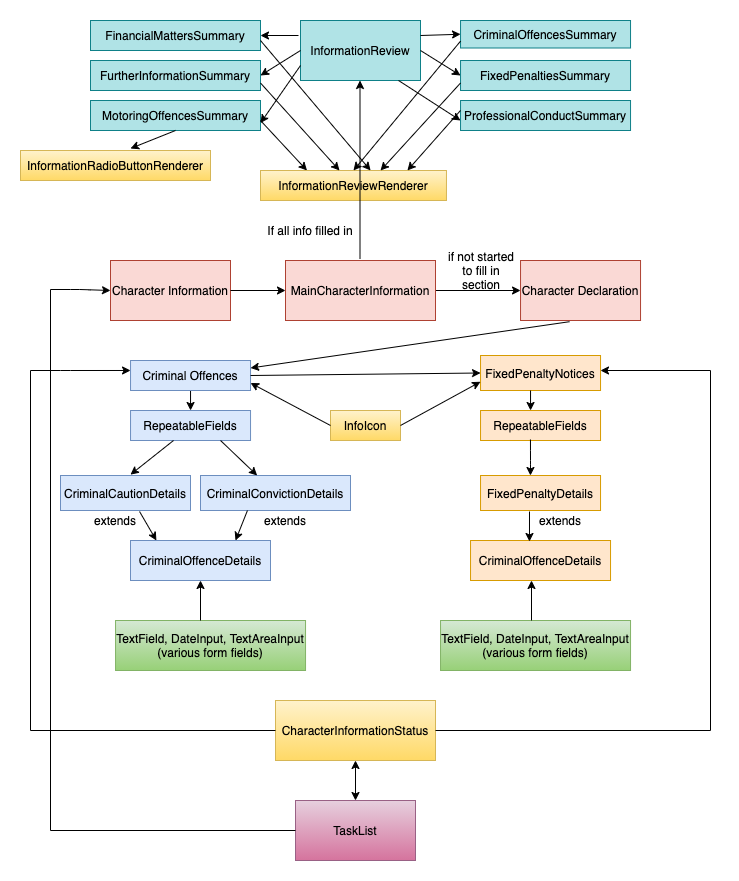

The diagram above was exported from draw.io. Its source (the exported page's mxGraphModel, read from the mxfile embedded in the PNG):
<mxGraphModel dx="1425" dy="647" grid="1" gridSize="10" guides="1" tooltips="1" connect="1" arrows="1" fold="1" page="1" pageScale="1" pageWidth="827" pageHeight="1169" math="0" shadow="0">
  <root>
    <mxCell id="0" />
    <mxCell id="1" parent="0" />
    <mxCell id="HOhjaK-dkbFSCWGtO1y5-1" value="Character Information" style="rounded=0;whiteSpace=wrap;html=1;fillColor=#fad9d5;strokeColor=#ae4132;" parent="1" vertex="1">
      <mxGeometry x="140" y="320" width="120" height="60" as="geometry" />
    </mxCell>
    <mxCell id="HOhjaK-dkbFSCWGtO1y5-2" value="" style="endArrow=classic;html=1;entryX=0;entryY=0.5;entryDx=0;entryDy=0;" parent="1" source="HOhjaK-dkbFSCWGtO1y5-10" target="HOhjaK-dkbFSCWGtO1y5-3" edge="1">
      <mxGeometry width="50" height="50" relative="1" as="geometry">
        <mxPoint x="300.03999999999996" y="350" as="sourcePoint" />
        <mxPoint x="350.04" y="350" as="targetPoint" />
      </mxGeometry>
    </mxCell>
    <mxCell id="HOhjaK-dkbFSCWGtO1y5-3" value="Character Declaration" style="rounded=0;whiteSpace=wrap;html=1;fillColor=#fad9d5;strokeColor=#ae4132;" parent="1" vertex="1">
      <mxGeometry x="550.04" y="320" width="120" height="60" as="geometry" />
    </mxCell>
    <mxCell id="HOhjaK-dkbFSCWGtO1y5-4" value="if not started to fill in section" style="text;html=1;strokeColor=none;fillColor=none;align=center;verticalAlign=middle;whiteSpace=wrap;rounded=0;" parent="1" vertex="1">
      <mxGeometry x="475.96000000000004" y="320" width="70" height="20" as="geometry" />
    </mxCell>
    <mxCell id="HOhjaK-dkbFSCWGtO1y5-20" style="edgeStyle=orthogonalEdgeStyle;rounded=0;orthogonalLoop=1;jettySize=auto;html=1;exitX=0.5;exitY=1;exitDx=0;exitDy=0;entryX=0.5;entryY=0;entryDx=0;entryDy=0;" parent="1" source="HOhjaK-dkbFSCWGtO1y5-8" target="HOhjaK-dkbFSCWGtO1y5-18" edge="1">
      <mxGeometry relative="1" as="geometry" />
    </mxCell>
    <mxCell id="HOhjaK-dkbFSCWGtO1y5-8" value="Criminal Offences" style="rounded=0;whiteSpace=wrap;html=1;fillColor=#dae8fc;strokeColor=#6c8ebf;" parent="1" vertex="1">
      <mxGeometry x="160.04" y="420" width="120" height="30" as="geometry" />
    </mxCell>
    <mxCell id="HOhjaK-dkbFSCWGtO1y5-9" value="InfoIcon" style="rounded=0;whiteSpace=wrap;html=1;gradientColor=#ffd966;fillColor=#fff2cc;strokeColor=#d6b656;" parent="1" vertex="1">
      <mxGeometry x="359.99999999999994" y="470" width="70" height="30" as="geometry" />
    </mxCell>
    <mxCell id="HOhjaK-dkbFSCWGtO1y5-10" value="MainCharacterInformation" style="rounded=0;whiteSpace=wrap;html=1;fillColor=#fad9d5;strokeColor=#ae4132;" parent="1" vertex="1">
      <mxGeometry x="314.99999999999994" y="320" width="150" height="60" as="geometry" />
    </mxCell>
    <mxCell id="HOhjaK-dkbFSCWGtO1y5-11" value="" style="endArrow=classic;html=1;entryX=0;entryY=0.5;entryDx=0;entryDy=0;exitX=1;exitY=0.5;exitDx=0;exitDy=0;" parent="1" target="HOhjaK-dkbFSCWGtO1y5-10" edge="1" source="HOhjaK-dkbFSCWGtO1y5-1">
      <mxGeometry width="50" height="50" relative="1" as="geometry">
        <mxPoint x="300.03999999999996" y="350" as="sourcePoint" />
        <mxPoint x="580.04" y="350" as="targetPoint" />
      </mxGeometry>
    </mxCell>
    <mxCell id="HOhjaK-dkbFSCWGtO1y5-14" value="CriminalCautionDetails" style="rounded=0;whiteSpace=wrap;html=1;fillColor=#dae8fc;strokeColor=#6c8ebf;" parent="1" vertex="1">
      <mxGeometry x="90" y="535" width="130" height="35" as="geometry" />
    </mxCell>
    <mxCell id="HOhjaK-dkbFSCWGtO1y5-15" value="CriminalConvictionDetails" style="rounded=0;whiteSpace=wrap;html=1;fillColor=#dae8fc;strokeColor=#6c8ebf;" parent="1" vertex="1">
      <mxGeometry x="230" y="535" width="150" height="35" as="geometry" />
    </mxCell>
    <mxCell id="HOhjaK-dkbFSCWGtO1y5-18" value="RepeatableFields" style="rounded=0;whiteSpace=wrap;html=1;fillColor=#dae8fc;strokeColor=#6c8ebf;" parent="1" vertex="1">
      <mxGeometry x="160.04" y="470" width="120" height="30" as="geometry" />
    </mxCell>
    <mxCell id="HOhjaK-dkbFSCWGtO1y5-21" value="" style="endArrow=classic;html=1;exitX=0.358;exitY=1;exitDx=0;exitDy=0;exitPerimeter=0;entryX=0.333;entryY=-0.025;entryDx=0;entryDy=0;entryPerimeter=0;" parent="1" source="HOhjaK-dkbFSCWGtO1y5-18" edge="1">
      <mxGeometry width="50" height="50" relative="1" as="geometry">
        <mxPoint x="180.04" y="540" as="sourcePoint" />
        <mxPoint x="160.00000000000003" y="534.125" as="targetPoint" />
      </mxGeometry>
    </mxCell>
    <mxCell id="HOhjaK-dkbFSCWGtO1y5-22" value="" style="endArrow=classic;html=1;exitX=0.75;exitY=1;exitDx=0;exitDy=0;" parent="1" source="HOhjaK-dkbFSCWGtO1y5-18" target="HOhjaK-dkbFSCWGtO1y5-15" edge="1">
      <mxGeometry width="50" height="50" relative="1" as="geometry">
        <mxPoint x="260.03999999999996" y="540" as="sourcePoint" />
        <mxPoint x="310.03999999999996" y="490" as="targetPoint" />
      </mxGeometry>
    </mxCell>
    <mxCell id="HOhjaK-dkbFSCWGtO1y5-23" value="" style="endArrow=classic;html=1;entryX=1;entryY=0.25;entryDx=0;entryDy=0;exitX=0.408;exitY=1.02;exitDx=0;exitDy=0;exitPerimeter=0;" parent="1" source="HOhjaK-dkbFSCWGtO1y5-3" target="HOhjaK-dkbFSCWGtO1y5-8" edge="1">
      <mxGeometry width="50" height="50" relative="1" as="geometry">
        <mxPoint x="640.04" y="380" as="sourcePoint" />
        <mxPoint x="550.04" y="530" as="targetPoint" />
        <Array as="points" />
      </mxGeometry>
    </mxCell>
    <mxCell id="HOhjaK-dkbFSCWGtO1y5-24" value="" style="endArrow=classic;html=1;entryX=1;entryY=0.75;entryDx=0;entryDy=0;exitX=0;exitY=0.5;exitDx=0;exitDy=0;" parent="1" source="HOhjaK-dkbFSCWGtO1y5-9" target="HOhjaK-dkbFSCWGtO1y5-8" edge="1">
      <mxGeometry width="50" height="50" relative="1" as="geometry">
        <mxPoint x="460.04" y="600" as="sourcePoint" />
        <mxPoint x="510.04" y="550" as="targetPoint" />
      </mxGeometry>
    </mxCell>
    <mxCell id="HOhjaK-dkbFSCWGtO1y5-25" value="CriminalOffenceDetails" style="rounded=0;whiteSpace=wrap;html=1;fillColor=#dae8fc;strokeColor=#6c8ebf;" parent="1" vertex="1">
      <mxGeometry x="160" y="600" width="140" height="40" as="geometry" />
    </mxCell>
    <mxCell id="HOhjaK-dkbFSCWGtO1y5-26" value="" style="endArrow=classic;html=1;entryX=0.185;entryY=0;entryDx=0;entryDy=0;entryPerimeter=0;exitX=0.608;exitY=1.029;exitDx=0;exitDy=0;exitPerimeter=0;" parent="1" edge="1" target="HOhjaK-dkbFSCWGtO1y5-25" source="HOhjaK-dkbFSCWGtO1y5-14">
      <mxGeometry width="50" height="50" relative="1" as="geometry">
        <mxPoint x="190" y="597" as="sourcePoint" />
        <mxPoint x="163.00000000000003" y="570.005" as="targetPoint" />
      </mxGeometry>
    </mxCell>
    <mxCell id="HOhjaK-dkbFSCWGtO1y5-27" value="" style="endArrow=classic;html=1;exitX=0.313;exitY=1;exitDx=0;exitDy=0;exitPerimeter=0;entryX=0.75;entryY=0;entryDx=0;entryDy=0;" parent="1" source="HOhjaK-dkbFSCWGtO1y5-15" target="HOhjaK-dkbFSCWGtO1y5-25" edge="1">
      <mxGeometry width="50" height="50" relative="1" as="geometry">
        <mxPoint x="280.03999999999996" y="580" as="sourcePoint" />
        <mxPoint x="190.04" y="580" as="targetPoint" />
      </mxGeometry>
    </mxCell>
    <mxCell id="HOhjaK-dkbFSCWGtO1y5-28" value="extends" style="text;html=1;strokeColor=none;fillColor=none;align=center;verticalAlign=middle;whiteSpace=wrap;rounded=0;" parent="1" vertex="1">
      <mxGeometry x="119.99999999999999" y="570" width="49.96" height="20" as="geometry" />
    </mxCell>
    <mxCell id="HOhjaK-dkbFSCWGtO1y5-30" value="FixedPenaltyNotices" style="rounded=0;whiteSpace=wrap;html=1;fillColor=#ffe6cc;strokeColor=#d79b00;" parent="1" vertex="1">
      <mxGeometry x="510.04" y="415" width="120" height="35" as="geometry" />
    </mxCell>
    <mxCell id="HOhjaK-dkbFSCWGtO1y5-31" value="" style="endArrow=classic;html=1;" parent="1" edge="1">
      <mxGeometry width="50" height="50" relative="1" as="geometry">
        <mxPoint x="560.04" y="450" as="sourcePoint" />
        <mxPoint x="560.04" y="470" as="targetPoint" />
      </mxGeometry>
    </mxCell>
    <mxCell id="HOhjaK-dkbFSCWGtO1y5-35" value="" style="endArrow=classic;html=1;entryX=0;entryY=0.5;entryDx=0;entryDy=0;exitX=1;exitY=0.5;exitDx=0;exitDy=0;" parent="1" source="HOhjaK-dkbFSCWGtO1y5-8" target="HOhjaK-dkbFSCWGtO1y5-30" edge="1">
      <mxGeometry width="50" height="50" relative="1" as="geometry">
        <mxPoint x="290.03999999999996" y="440" as="sourcePoint" />
        <mxPoint x="530.04" y="550" as="targetPoint" />
      </mxGeometry>
    </mxCell>
    <mxCell id="HOhjaK-dkbFSCWGtO1y5-36" value="RepeatableFields" style="rounded=0;whiteSpace=wrap;html=1;fillColor=#ffe6cc;strokeColor=#d79b00;" parent="1" vertex="1">
      <mxGeometry x="510.04" y="470" width="120" height="30" as="geometry" />
    </mxCell>
    <mxCell id="HOhjaK-dkbFSCWGtO1y5-39" value="" style="endArrow=classic;html=1;exitX=1;exitY=0.5;exitDx=0;exitDy=0;entryX=0;entryY=0.75;entryDx=0;entryDy=0;" parent="1" source="HOhjaK-dkbFSCWGtO1y5-9" target="HOhjaK-dkbFSCWGtO1y5-30" edge="1">
      <mxGeometry width="50" height="50" relative="1" as="geometry">
        <mxPoint x="480.04" y="600" as="sourcePoint" />
        <mxPoint x="530.04" y="550" as="targetPoint" />
      </mxGeometry>
    </mxCell>
    <mxCell id="HOhjaK-dkbFSCWGtO1y5-40" value="FixedPenaltyDetails" style="rounded=0;whiteSpace=wrap;html=1;fillColor=#ffe6cc;strokeColor=#d79b00;" parent="1" vertex="1">
      <mxGeometry x="510.04" y="535" width="120" height="35" as="geometry" />
    </mxCell>
    <mxCell id="HOhjaK-dkbFSCWGtO1y5-42" value="CriminalOffenceDetails" style="rounded=0;whiteSpace=wrap;html=1;fillColor=#ffe6cc;strokeColor=#d79b00;" parent="1" vertex="1">
      <mxGeometry x="500.04" y="600" width="140" height="40" as="geometry" />
    </mxCell>
    <mxCell id="HOhjaK-dkbFSCWGtO1y5-43" value="" style="endArrow=classic;html=1;exitX=0.408;exitY=1.029;exitDx=0;exitDy=0;exitPerimeter=0;entryX=0.421;entryY=0.025;entryDx=0;entryDy=0;entryPerimeter=0;" parent="1" edge="1" target="HOhjaK-dkbFSCWGtO1y5-42" source="HOhjaK-dkbFSCWGtO1y5-40">
      <mxGeometry width="50" height="50" relative="1" as="geometry">
        <mxPoint x="560" y="598" as="sourcePoint" />
        <mxPoint x="558" y="599" as="targetPoint" />
      </mxGeometry>
    </mxCell>
    <mxCell id="HOhjaK-dkbFSCWGtO1y5-48" value="extends" style="text;html=1;strokeColor=none;fillColor=none;align=center;verticalAlign=middle;whiteSpace=wrap;rounded=0;" parent="1" vertex="1">
      <mxGeometry x="570" y="570" width="40" height="20" as="geometry" />
    </mxCell>
    <mxCell id="HOhjaK-dkbFSCWGtO1y5-50" value="InformationReview" style="rounded=0;whiteSpace=wrap;html=1;fillColor=#b0e3e6;strokeColor=#0e8088;" parent="1" vertex="1">
      <mxGeometry x="330" y="80" width="120" height="60" as="geometry" />
    </mxCell>
    <mxCell id="HOhjaK-dkbFSCWGtO1y5-51" value="FinancialMattersSummary" style="rounded=0;whiteSpace=wrap;html=1;fillColor=#b0e3e6;strokeColor=#0e8088;" parent="1" vertex="1">
      <mxGeometry x="120" y="80" width="170" height="30" as="geometry" />
    </mxCell>
    <mxCell id="HOhjaK-dkbFSCWGtO1y5-52" value="CriminalOffencesSummary" style="rounded=0;whiteSpace=wrap;html=1;fillColor=#b0e3e6;strokeColor=#0e8088;" parent="1" vertex="1">
      <mxGeometry x="490.04" y="80" width="170" height="27.5" as="geometry" />
    </mxCell>
    <mxCell id="HOhjaK-dkbFSCWGtO1y5-53" value="FixedPenaltiesSummary" style="rounded=0;whiteSpace=wrap;html=1;fillColor=#b0e3e6;strokeColor=#0e8088;" parent="1" vertex="1">
      <mxGeometry x="490.03999999999996" y="120" width="170" height="30" as="geometry" />
    </mxCell>
    <mxCell id="HOhjaK-dkbFSCWGtO1y5-54" value="MotoringOffencesSummary" style="rounded=0;whiteSpace=wrap;html=1;fillColor=#b0e3e6;strokeColor=#0e8088;" parent="1" vertex="1">
      <mxGeometry x="120" y="160" width="170" height="30" as="geometry" />
    </mxCell>
    <mxCell id="HOhjaK-dkbFSCWGtO1y5-55" value="ProfessionalConductSummary" style="rounded=0;whiteSpace=wrap;html=1;fillColor=#b0e3e6;strokeColor=#0e8088;" parent="1" vertex="1">
      <mxGeometry x="490.03999999999996" y="160" width="170" height="30" as="geometry" />
    </mxCell>
    <mxCell id="HOhjaK-dkbFSCWGtO1y5-56" value="FurtherInformationSummary" style="rounded=0;whiteSpace=wrap;html=1;fillColor=#b0e3e6;strokeColor=#0e8088;" parent="1" vertex="1">
      <mxGeometry x="120" y="120" width="170" height="30" as="geometry" />
    </mxCell>
    <mxCell id="HOhjaK-dkbFSCWGtO1y5-57" value="InformationReviewRenderer" style="rounded=0;whiteSpace=wrap;html=1;gradientColor=#ffd966;fillColor=#fff2cc;strokeColor=#d6b656;" parent="1" vertex="1">
      <mxGeometry x="290" y="230" width="185.96" height="30" as="geometry" />
    </mxCell>
    <mxCell id="HOhjaK-dkbFSCWGtO1y5-58" value="InformationRadioButtonRenderer" style="rounded=0;whiteSpace=wrap;html=1;gradientColor=#ffd966;fillColor=#fff2cc;strokeColor=#d6b656;" parent="1" vertex="1">
      <mxGeometry x="50" y="210" width="190" height="30" as="geometry" />
    </mxCell>
    <mxCell id="HOhjaK-dkbFSCWGtO1y5-59" value="" style="endArrow=classic;html=1;entryX=1;entryY=0.75;entryDx=0;entryDy=0;exitX=0;exitY=0.75;exitDx=0;exitDy=0;" parent="1" source="HOhjaK-dkbFSCWGtO1y5-50" target="HOhjaK-dkbFSCWGtO1y5-54" edge="1">
      <mxGeometry width="50" height="50" relative="1" as="geometry">
        <mxPoint x="290" y="130" as="sourcePoint" />
        <mxPoint x="340" y="80" as="targetPoint" />
      </mxGeometry>
    </mxCell>
    <mxCell id="HOhjaK-dkbFSCWGtO1y5-60" value="" style="endArrow=classic;html=1;entryX=1;entryY=0.5;entryDx=0;entryDy=0;" parent="1" target="HOhjaK-dkbFSCWGtO1y5-51" edge="1">
      <mxGeometry width="50" height="50" relative="1" as="geometry">
        <mxPoint x="328" y="95" as="sourcePoint" />
        <mxPoint x="300" y="162.5" as="targetPoint" />
      </mxGeometry>
    </mxCell>
    <mxCell id="HOhjaK-dkbFSCWGtO1y5-61" value="" style="endArrow=classic;html=1;entryX=1;entryY=0.5;entryDx=0;entryDy=0;exitX=0;exitY=0.5;exitDx=0;exitDy=0;" parent="1" source="HOhjaK-dkbFSCWGtO1y5-50" target="HOhjaK-dkbFSCWGtO1y5-56" edge="1">
      <mxGeometry width="50" height="50" relative="1" as="geometry">
        <mxPoint x="330" y="130" as="sourcePoint" />
        <mxPoint x="300" y="105" as="targetPoint" />
      </mxGeometry>
    </mxCell>
    <mxCell id="HOhjaK-dkbFSCWGtO1y5-62" value="" style="endArrow=classic;html=1;exitX=0.817;exitY=1;exitDx=0;exitDy=0;exitPerimeter=0;" parent="1" source="HOhjaK-dkbFSCWGtO1y5-50" edge="1">
      <mxGeometry width="50" height="50" relative="1" as="geometry">
        <mxPoint x="329.03999999999996" y="129" as="sourcePoint" />
        <mxPoint x="490" y="180" as="targetPoint" />
      </mxGeometry>
    </mxCell>
    <mxCell id="HOhjaK-dkbFSCWGtO1y5-63" value="" style="endArrow=classic;html=1;exitX=1;exitY=0.5;exitDx=0;exitDy=0;entryX=0;entryY=0.5;entryDx=0;entryDy=0;" parent="1" source="HOhjaK-dkbFSCWGtO1y5-50" target="HOhjaK-dkbFSCWGtO1y5-53" edge="1">
      <mxGeometry width="50" height="50" relative="1" as="geometry">
        <mxPoint x="428.03999999999996" y="150" as="sourcePoint" />
        <mxPoint x="500" y="210" as="targetPoint" />
      </mxGeometry>
    </mxCell>
    <mxCell id="HOhjaK-dkbFSCWGtO1y5-64" value="" style="endArrow=classic;html=1;exitX=1;exitY=0.25;exitDx=0;exitDy=0;entryX=0;entryY=0.5;entryDx=0;entryDy=0;" parent="1" source="HOhjaK-dkbFSCWGtO1y5-50" target="HOhjaK-dkbFSCWGtO1y5-52" edge="1">
      <mxGeometry width="50" height="50" relative="1" as="geometry">
        <mxPoint x="450" y="120" as="sourcePoint" />
        <mxPoint x="500.03999999999996" y="172.5" as="targetPoint" />
      </mxGeometry>
    </mxCell>
    <mxCell id="HOhjaK-dkbFSCWGtO1y5-67" value="" style="endArrow=classic;html=1;exitX=0.5;exitY=1;exitDx=0;exitDy=0;" parent="1" source="HOhjaK-dkbFSCWGtO1y5-54" edge="1">
      <mxGeometry width="50" height="50" relative="1" as="geometry">
        <mxPoint x="160.04" y="230" as="sourcePoint" />
        <mxPoint x="160" y="208" as="targetPoint" />
      </mxGeometry>
    </mxCell>
    <mxCell id="HOhjaK-dkbFSCWGtO1y5-68" value="" style="endArrow=classic;html=1;exitX=1;exitY=0.75;exitDx=0;exitDy=0;" parent="1" source="HOhjaK-dkbFSCWGtO1y5-56" edge="1">
      <mxGeometry width="50" height="50" relative="1" as="geometry">
        <mxPoint x="370" y="410" as="sourcePoint" />
        <mxPoint x="369" y="230" as="targetPoint" />
        <Array as="points" />
      </mxGeometry>
    </mxCell>
    <mxCell id="HOhjaK-dkbFSCWGtO1y5-69" value="" style="endArrow=classic;html=1;entryX=0.25;entryY=0;entryDx=0;entryDy=0;" parent="1" target="HOhjaK-dkbFSCWGtO1y5-57" edge="1">
      <mxGeometry width="50" height="50" relative="1" as="geometry">
        <mxPoint x="290" y="180" as="sourcePoint" />
        <mxPoint x="420" y="360" as="targetPoint" />
      </mxGeometry>
    </mxCell>
    <mxCell id="HOhjaK-dkbFSCWGtO1y5-70" value="" style="endArrow=classic;html=1;entryX=0.592;entryY=0;entryDx=0;entryDy=0;entryPerimeter=0;" parent="1" target="HOhjaK-dkbFSCWGtO1y5-57" edge="1">
      <mxGeometry width="50" height="50" relative="1" as="geometry">
        <mxPoint x="290" y="100" as="sourcePoint" />
        <mxPoint x="420" y="360" as="targetPoint" />
      </mxGeometry>
    </mxCell>
    <mxCell id="HOhjaK-dkbFSCWGtO1y5-71" value="" style="endArrow=classic;html=1;entryX=0.5;entryY=0;entryDx=0;entryDy=0;exitX=0;exitY=0.75;exitDx=0;exitDy=0;" parent="1" edge="1" target="HOhjaK-dkbFSCWGtO1y5-57" source="HOhjaK-dkbFSCWGtO1y5-52">
      <mxGeometry width="50" height="50" relative="1" as="geometry">
        <mxPoint x="490.04" y="90" as="sourcePoint" />
        <mxPoint x="410.1283200000001" y="230" as="targetPoint" />
      </mxGeometry>
    </mxCell>
    <mxCell id="HOhjaK-dkbFSCWGtO1y5-72" value="" style="endArrow=classic;html=1;entryX=0.79;entryY=0;entryDx=0;entryDy=0;entryPerimeter=0;" parent="1" edge="1" target="HOhjaK-dkbFSCWGtO1y5-57">
      <mxGeometry width="50" height="50" relative="1" as="geometry">
        <mxPoint x="490" y="170" as="sourcePoint" />
        <mxPoint x="410" y="230" as="targetPoint" />
        <Array as="points" />
      </mxGeometry>
    </mxCell>
    <mxCell id="HOhjaK-dkbFSCWGtO1y5-73" value="" style="endArrow=classic;html=1;exitX=0;exitY=0.75;exitDx=0;exitDy=0;" parent="1" edge="1" source="HOhjaK-dkbFSCWGtO1y5-53">
      <mxGeometry width="50" height="50" relative="1" as="geometry">
        <mxPoint x="490.04" y="160" as="sourcePoint" />
        <mxPoint x="410.04" y="230" as="targetPoint" />
      </mxGeometry>
    </mxCell>
    <mxCell id="HOhjaK-dkbFSCWGtO1y5-74" value="" style="endArrow=classic;html=1;" parent="1" edge="1">
      <mxGeometry width="50" height="50" relative="1" as="geometry">
        <mxPoint x="389.5" y="318" as="sourcePoint" />
        <mxPoint x="389.5" y="140" as="targetPoint" />
      </mxGeometry>
    </mxCell>
    <mxCell id="HOhjaK-dkbFSCWGtO1y5-75" value="If all info filled in" style="text;html=1;strokeColor=none;fillColor=none;align=center;verticalAlign=middle;whiteSpace=wrap;rounded=0;" parent="1" vertex="1">
      <mxGeometry x="290" y="280" width="100" height="20" as="geometry" />
    </mxCell>
    <mxCell id="HOhjaK-dkbFSCWGtO1y5-77" value="CharacterInformationStatus" style="rounded=0;whiteSpace=wrap;html=1;gradientColor=#ffd966;fillColor=#fff2cc;strokeColor=#d6b656;" parent="1" vertex="1">
      <mxGeometry x="305" y="760" width="160" height="60" as="geometry" />
    </mxCell>
    <mxCell id="HOhjaK-dkbFSCWGtO1y5-86" value="" style="endArrow=none;html=1;entryX=0;entryY=0.5;entryDx=0;entryDy=0;" parent="1" target="HOhjaK-dkbFSCWGtO1y5-77" edge="1">
      <mxGeometry width="50" height="50" relative="1" as="geometry">
        <mxPoint x="60" y="790" as="sourcePoint" />
        <mxPoint x="330.04" y="690" as="targetPoint" />
      </mxGeometry>
    </mxCell>
    <mxCell id="HOhjaK-dkbFSCWGtO1y5-87" value="" style="endArrow=none;html=1;" parent="1" edge="1">
      <mxGeometry width="50" height="50" relative="1" as="geometry">
        <mxPoint x="60" y="790" as="sourcePoint" />
        <mxPoint x="60" y="430" as="targetPoint" />
      </mxGeometry>
    </mxCell>
    <mxCell id="HOhjaK-dkbFSCWGtO1y5-88" value="" style="endArrow=none;html=1;" parent="1" edge="1">
      <mxGeometry width="50" height="50" relative="1" as="geometry">
        <mxPoint x="740" y="790" as="sourcePoint" />
        <mxPoint x="740" y="430" as="targetPoint" />
      </mxGeometry>
    </mxCell>
    <mxCell id="HOhjaK-dkbFSCWGtO1y5-89" value="" style="endArrow=none;html=1;exitX=1;exitY=0.5;exitDx=0;exitDy=0;" parent="1" source="HOhjaK-dkbFSCWGtO1y5-77" edge="1">
      <mxGeometry width="50" height="50" relative="1" as="geometry">
        <mxPoint x="460" y="724.5" as="sourcePoint" />
        <mxPoint x="740" y="790" as="targetPoint" />
      </mxGeometry>
    </mxCell>
    <mxCell id="HOhjaK-dkbFSCWGtO1y5-90" value="" style="endArrow=classic;html=1;entryX=0;entryY=0.333;entryDx=0;entryDy=0;entryPerimeter=0;" parent="1" target="HOhjaK-dkbFSCWGtO1y5-8" edge="1">
      <mxGeometry width="50" height="50" relative="1" as="geometry">
        <mxPoint x="60" y="430" as="sourcePoint" />
        <mxPoint x="150" y="428" as="targetPoint" />
        <Array as="points">
          <mxPoint x="90" y="430" />
        </Array>
      </mxGeometry>
    </mxCell>
    <mxCell id="HOhjaK-dkbFSCWGtO1y5-91" value="" style="endArrow=classic;html=1;" parent="1" edge="1">
      <mxGeometry width="50" height="50" relative="1" as="geometry">
        <mxPoint x="740" y="430" as="sourcePoint" />
        <mxPoint x="630" y="430" as="targetPoint" />
        <Array as="points" />
      </mxGeometry>
    </mxCell>
    <mxCell id="HOhjaK-dkbFSCWGtO1y5-92" value="" style="endArrow=classic;html=1;exitX=0.416;exitY=0.967;exitDx=0;exitDy=0;exitPerimeter=0;entryX=0.416;entryY=0;entryDx=0;entryDy=0;entryPerimeter=0;" parent="1" source="HOhjaK-dkbFSCWGtO1y5-36" target="HOhjaK-dkbFSCWGtO1y5-40" edge="1">
      <mxGeometry width="50" height="50" relative="1" as="geometry">
        <mxPoint x="570" y="500" as="sourcePoint" />
        <mxPoint x="562" y="534" as="targetPoint" />
        <Array as="points">
          <mxPoint x="560" y="520" />
        </Array>
      </mxGeometry>
    </mxCell>
    <mxCell id="HOhjaK-dkbFSCWGtO1y5-93" value="TaskList" style="rounded=0;whiteSpace=wrap;html=1;gradientColor=#d5739d;fillColor=#e6d0de;strokeColor=#996185;" parent="1" vertex="1">
      <mxGeometry x="325" y="860" width="120" height="60" as="geometry" />
    </mxCell>
    <mxCell id="HOhjaK-dkbFSCWGtO1y5-95" value="" style="endArrow=classic;startArrow=classic;html=1;exitX=0.5;exitY=0;exitDx=0;exitDy=0;" parent="1" source="HOhjaK-dkbFSCWGtO1y5-93" target="HOhjaK-dkbFSCWGtO1y5-77" edge="1">
      <mxGeometry width="50" height="50" relative="1" as="geometry">
        <mxPoint x="360" y="870" as="sourcePoint" />
        <mxPoint x="410" y="820" as="targetPoint" />
      </mxGeometry>
    </mxCell>
    <mxCell id="HOhjaK-dkbFSCWGtO1y5-96" value="" style="endArrow=classic;html=1;entryX=0;entryY=0.5;entryDx=0;entryDy=0;" parent="1" edge="1" target="HOhjaK-dkbFSCWGtO1y5-1">
      <mxGeometry width="50" height="50" relative="1" as="geometry">
        <mxPoint x="80" y="349" as="sourcePoint" />
        <mxPoint x="160" y="349" as="targetPoint" />
        <Array as="points">
          <mxPoint x="110" y="349" />
        </Array>
      </mxGeometry>
    </mxCell>
    <mxCell id="HOhjaK-dkbFSCWGtO1y5-97" value="" style="endArrow=none;html=1;" parent="1" edge="1">
      <mxGeometry width="50" height="50" relative="1" as="geometry">
        <mxPoint x="80" y="890" as="sourcePoint" />
        <mxPoint x="80" y="349" as="targetPoint" />
      </mxGeometry>
    </mxCell>
    <mxCell id="HOhjaK-dkbFSCWGtO1y5-98" value="" style="endArrow=none;html=1;entryX=0;entryY=0.5;entryDx=0;entryDy=0;" parent="1" target="HOhjaK-dkbFSCWGtO1y5-93" edge="1">
      <mxGeometry width="50" height="50" relative="1" as="geometry">
        <mxPoint x="80" y="890" as="sourcePoint" />
        <mxPoint x="300.04" y="819.5" as="targetPoint" />
      </mxGeometry>
    </mxCell>
    <mxCell id="UkTDTe0Mww-JKW-qG6ZQ-1" value="TextField, DateInput, TextAreaInput (various form fields)" style="rounded=0;whiteSpace=wrap;html=1;fillColor=#d5e8d4;strokeColor=#82b366;gradientColor=#97d077;" vertex="1" parent="1">
      <mxGeometry x="145.04" y="680" width="190" height="50" as="geometry" />
    </mxCell>
    <mxCell id="UkTDTe0Mww-JKW-qG6ZQ-2" value="TextField, DateInput, TextAreaInput (various form fields)" style="rounded=0;whiteSpace=wrap;html=1;fillColor=#d5e8d4;strokeColor=#82b366;gradientColor=#97d077;" vertex="1" parent="1">
      <mxGeometry x="470.04" y="680" width="190" height="50" as="geometry" />
    </mxCell>
    <mxCell id="Cdq1gb1gkZCwrZSkfQnH-1" value="" style="endArrow=classic;html=1;" edge="1" parent="1">
      <mxGeometry width="50" height="50" relative="1" as="geometry">
        <mxPoint x="230" y="680" as="sourcePoint" />
        <mxPoint x="230" y="640" as="targetPoint" />
        <Array as="points" />
      </mxGeometry>
    </mxCell>
    <mxCell id="Cdq1gb1gkZCwrZSkfQnH-2" value="" style="endArrow=classic;html=1;" edge="1" parent="1">
      <mxGeometry width="50" height="50" relative="1" as="geometry">
        <mxPoint x="561" y="680" as="sourcePoint" />
        <mxPoint x="561" y="640" as="targetPoint" />
      </mxGeometry>
    </mxCell>
    <mxCell id="cucB8oZ6vEwcKa4q6BPi-3" value="extends" style="text;html=1;strokeColor=none;fillColor=none;align=center;verticalAlign=middle;whiteSpace=wrap;rounded=0;" vertex="1" parent="1">
      <mxGeometry x="290" y="570" width="49.96" height="20" as="geometry" />
    </mxCell>
  </root>
</mxGraphModel>